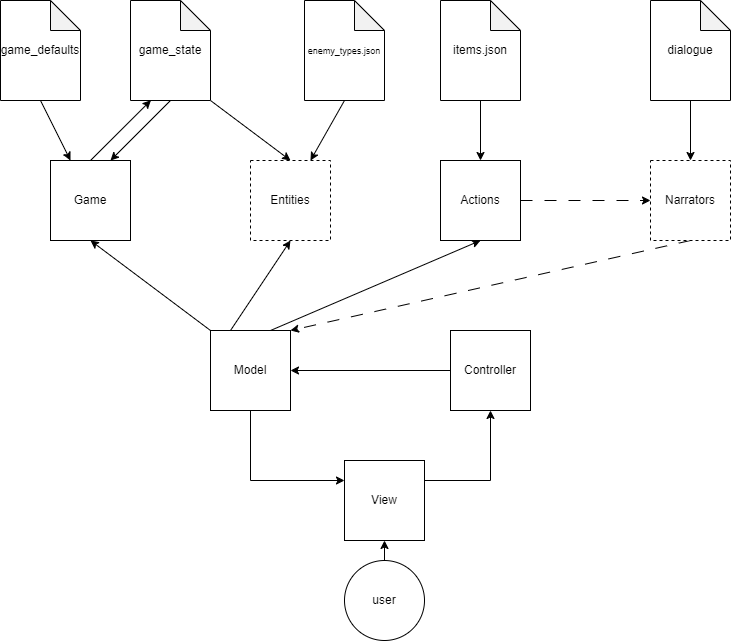

The diagram above was exported from draw.io. Its source (the exported page's mxGraphModel, read from the mxfile embedded in the PNG):
<mxGraphModel dx="1050" dy="565" grid="1" gridSize="10" guides="1" tooltips="1" connect="1" arrows="1" fold="1" page="1" pageScale="1" pageWidth="827" pageHeight="1169" math="0" shadow="0">
  <root>
    <mxCell id="WIyWlLk6GJQsqaUBKTNV-0" />
    <mxCell id="WIyWlLk6GJQsqaUBKTNV-1" parent="WIyWlLk6GJQsqaUBKTNV-0" />
    <mxCell id="-jcq-VF8b_0uqvRr6RNb-7" style="edgeStyle=orthogonalEdgeStyle;rounded=0;orthogonalLoop=1;jettySize=auto;html=1;exitX=0.5;exitY=1;exitDx=0;exitDy=0;entryX=0;entryY=0.25;entryDx=0;entryDy=0;" edge="1" parent="WIyWlLk6GJQsqaUBKTNV-1" source="-jcq-VF8b_0uqvRr6RNb-0" target="-jcq-VF8b_0uqvRr6RNb-1">
      <mxGeometry relative="1" as="geometry" />
    </mxCell>
    <mxCell id="-jcq-VF8b_0uqvRr6RNb-22" style="rounded=0;orthogonalLoop=1;jettySize=auto;html=1;exitX=0;exitY=0;exitDx=0;exitDy=0;entryX=0.5;entryY=1;entryDx=0;entryDy=0;" edge="1" parent="WIyWlLk6GJQsqaUBKTNV-1" source="-jcq-VF8b_0uqvRr6RNb-0" target="-jcq-VF8b_0uqvRr6RNb-8">
      <mxGeometry relative="1" as="geometry" />
    </mxCell>
    <mxCell id="-jcq-VF8b_0uqvRr6RNb-23" style="rounded=0;orthogonalLoop=1;jettySize=auto;html=1;exitX=0.75;exitY=0;exitDx=0;exitDy=0;entryX=0.5;entryY=1;entryDx=0;entryDy=0;" edge="1" parent="WIyWlLk6GJQsqaUBKTNV-1" source="-jcq-VF8b_0uqvRr6RNb-0" target="-jcq-VF8b_0uqvRr6RNb-9">
      <mxGeometry relative="1" as="geometry" />
    </mxCell>
    <mxCell id="-jcq-VF8b_0uqvRr6RNb-24" style="rounded=0;orthogonalLoop=1;jettySize=auto;html=1;exitX=0.25;exitY=0;exitDx=0;exitDy=0;entryX=0.5;entryY=1;entryDx=0;entryDy=0;" edge="1" parent="WIyWlLk6GJQsqaUBKTNV-1" source="-jcq-VF8b_0uqvRr6RNb-0" target="-jcq-VF8b_0uqvRr6RNb-10">
      <mxGeometry relative="1" as="geometry" />
    </mxCell>
    <mxCell id="-jcq-VF8b_0uqvRr6RNb-0" value="Model" style="whiteSpace=wrap;html=1;aspect=fixed;" vertex="1" parent="WIyWlLk6GJQsqaUBKTNV-1">
      <mxGeometry x="240" y="400" width="80" height="80" as="geometry" />
    </mxCell>
    <mxCell id="-jcq-VF8b_0uqvRr6RNb-5" style="edgeStyle=orthogonalEdgeStyle;rounded=0;orthogonalLoop=1;jettySize=auto;html=1;exitX=1;exitY=0.25;exitDx=0;exitDy=0;entryX=0.5;entryY=1;entryDx=0;entryDy=0;" edge="1" parent="WIyWlLk6GJQsqaUBKTNV-1" source="-jcq-VF8b_0uqvRr6RNb-1" target="-jcq-VF8b_0uqvRr6RNb-2">
      <mxGeometry relative="1" as="geometry" />
    </mxCell>
    <mxCell id="-jcq-VF8b_0uqvRr6RNb-1" value="View" style="whiteSpace=wrap;html=1;aspect=fixed;" vertex="1" parent="WIyWlLk6GJQsqaUBKTNV-1">
      <mxGeometry x="374" y="530" width="80" height="80" as="geometry" />
    </mxCell>
    <mxCell id="-jcq-VF8b_0uqvRr6RNb-6" style="edgeStyle=orthogonalEdgeStyle;rounded=0;orthogonalLoop=1;jettySize=auto;html=1;exitX=0;exitY=0.5;exitDx=0;exitDy=0;" edge="1" parent="WIyWlLk6GJQsqaUBKTNV-1" source="-jcq-VF8b_0uqvRr6RNb-2" target="-jcq-VF8b_0uqvRr6RNb-0">
      <mxGeometry relative="1" as="geometry" />
    </mxCell>
    <mxCell id="-jcq-VF8b_0uqvRr6RNb-2" value="Controller" style="whiteSpace=wrap;html=1;aspect=fixed;" vertex="1" parent="WIyWlLk6GJQsqaUBKTNV-1">
      <mxGeometry x="480" y="400" width="80" height="80" as="geometry" />
    </mxCell>
    <mxCell id="-jcq-VF8b_0uqvRr6RNb-3" value="user" style="ellipse;whiteSpace=wrap;html=1;aspect=fixed;" vertex="1" parent="WIyWlLk6GJQsqaUBKTNV-1">
      <mxGeometry x="374" y="630" width="80" height="80" as="geometry" />
    </mxCell>
    <mxCell id="-jcq-VF8b_0uqvRr6RNb-4" value="" style="endArrow=classic;html=1;rounded=0;exitX=0.5;exitY=0;exitDx=0;exitDy=0;entryX=0.5;entryY=1;entryDx=0;entryDy=0;" edge="1" parent="WIyWlLk6GJQsqaUBKTNV-1" source="-jcq-VF8b_0uqvRr6RNb-3" target="-jcq-VF8b_0uqvRr6RNb-1">
      <mxGeometry width="50" height="50" relative="1" as="geometry">
        <mxPoint x="390" y="410" as="sourcePoint" />
        <mxPoint x="440" y="360" as="targetPoint" />
      </mxGeometry>
    </mxCell>
    <mxCell id="-jcq-VF8b_0uqvRr6RNb-8" value="Game" style="whiteSpace=wrap;html=1;aspect=fixed;" vertex="1" parent="WIyWlLk6GJQsqaUBKTNV-1">
      <mxGeometry x="80" y="230" width="80" height="80" as="geometry" />
    </mxCell>
    <mxCell id="-jcq-VF8b_0uqvRr6RNb-33" style="edgeStyle=orthogonalEdgeStyle;rounded=0;orthogonalLoop=1;jettySize=auto;html=1;exitX=1;exitY=0.5;exitDx=0;exitDy=0;dashed=1;dashPattern=12 12;" edge="1" parent="WIyWlLk6GJQsqaUBKTNV-1" source="-jcq-VF8b_0uqvRr6RNb-9" target="-jcq-VF8b_0uqvRr6RNb-11">
      <mxGeometry relative="1" as="geometry" />
    </mxCell>
    <mxCell id="-jcq-VF8b_0uqvRr6RNb-9" value="Actions" style="whiteSpace=wrap;html=1;aspect=fixed;" vertex="1" parent="WIyWlLk6GJQsqaUBKTNV-1">
      <mxGeometry x="470" y="230" width="80" height="80" as="geometry" />
    </mxCell>
    <mxCell id="-jcq-VF8b_0uqvRr6RNb-10" value="Entities" style="whiteSpace=wrap;html=1;aspect=fixed;dashed=1;" vertex="1" parent="WIyWlLk6GJQsqaUBKTNV-1">
      <mxGeometry x="280" y="230" width="80" height="80" as="geometry" />
    </mxCell>
    <mxCell id="-jcq-VF8b_0uqvRr6RNb-32" style="rounded=0;orthogonalLoop=1;jettySize=auto;html=1;exitX=0.5;exitY=1;exitDx=0;exitDy=0;entryX=1;entryY=0;entryDx=0;entryDy=0;dashed=1;dashPattern=12 12;" edge="1" parent="WIyWlLk6GJQsqaUBKTNV-1" source="-jcq-VF8b_0uqvRr6RNb-11" target="-jcq-VF8b_0uqvRr6RNb-0">
      <mxGeometry relative="1" as="geometry" />
    </mxCell>
    <mxCell id="-jcq-VF8b_0uqvRr6RNb-11" value="Narrators" style="whiteSpace=wrap;html=1;aspect=fixed;dashed=1;" vertex="1" parent="WIyWlLk6GJQsqaUBKTNV-1">
      <mxGeometry x="680" y="230" width="80" height="80" as="geometry" />
    </mxCell>
    <mxCell id="-jcq-VF8b_0uqvRr6RNb-14" style="rounded=0;orthogonalLoop=1;jettySize=auto;html=1;exitX=0.5;exitY=1;exitDx=0;exitDy=0;exitPerimeter=0;entryX=0.75;entryY=0;entryDx=0;entryDy=0;" edge="1" parent="WIyWlLk6GJQsqaUBKTNV-1" source="-jcq-VF8b_0uqvRr6RNb-12" target="-jcq-VF8b_0uqvRr6RNb-8">
      <mxGeometry relative="1" as="geometry">
        <mxPoint x="270" y="370" as="targetPoint" />
      </mxGeometry>
    </mxCell>
    <mxCell id="-jcq-VF8b_0uqvRr6RNb-29" style="rounded=0;orthogonalLoop=1;jettySize=auto;html=1;exitX=1;exitY=1;exitDx=0;exitDy=0;exitPerimeter=0;" edge="1" parent="WIyWlLk6GJQsqaUBKTNV-1" source="-jcq-VF8b_0uqvRr6RNb-12">
      <mxGeometry relative="1" as="geometry">
        <mxPoint x="320" y="230" as="targetPoint" />
      </mxGeometry>
    </mxCell>
    <mxCell id="-jcq-VF8b_0uqvRr6RNb-12" value="game_state" style="shape=note;whiteSpace=wrap;html=1;backgroundOutline=1;darkOpacity=0.05;" vertex="1" parent="WIyWlLk6GJQsqaUBKTNV-1">
      <mxGeometry x="160" y="70" width="80" height="100" as="geometry" />
    </mxCell>
    <mxCell id="-jcq-VF8b_0uqvRr6RNb-13" style="rounded=0;orthogonalLoop=1;jettySize=auto;html=1;exitX=0.5;exitY=0;exitDx=0;exitDy=0;entryX=0.255;entryY=0.998;entryDx=0;entryDy=0;entryPerimeter=0;" edge="1" parent="WIyWlLk6GJQsqaUBKTNV-1" source="-jcq-VF8b_0uqvRr6RNb-8" target="-jcq-VF8b_0uqvRr6RNb-12">
      <mxGeometry relative="1" as="geometry">
        <mxPoint x="250" y="370" as="sourcePoint" />
      </mxGeometry>
    </mxCell>
    <mxCell id="-jcq-VF8b_0uqvRr6RNb-17" style="edgeStyle=orthogonalEdgeStyle;rounded=0;orthogonalLoop=1;jettySize=auto;html=1;exitX=0.5;exitY=1;exitDx=0;exitDy=0;exitPerimeter=0;" edge="1" parent="WIyWlLk6GJQsqaUBKTNV-1" source="-jcq-VF8b_0uqvRr6RNb-15" target="-jcq-VF8b_0uqvRr6RNb-9">
      <mxGeometry relative="1" as="geometry" />
    </mxCell>
    <mxCell id="-jcq-VF8b_0uqvRr6RNb-15" value="items.json" style="shape=note;whiteSpace=wrap;html=1;backgroundOutline=1;darkOpacity=0.05;" vertex="1" parent="WIyWlLk6GJQsqaUBKTNV-1">
      <mxGeometry x="470" y="70" width="80" height="100" as="geometry" />
    </mxCell>
    <mxCell id="-jcq-VF8b_0uqvRr6RNb-18" value="game_defaults" style="shape=note;whiteSpace=wrap;html=1;backgroundOutline=1;darkOpacity=0.05;" vertex="1" parent="WIyWlLk6GJQsqaUBKTNV-1">
      <mxGeometry x="30" y="70" width="80" height="100" as="geometry" />
    </mxCell>
    <mxCell id="-jcq-VF8b_0uqvRr6RNb-21" style="rounded=0;orthogonalLoop=1;jettySize=auto;html=1;exitX=0.5;exitY=1;exitDx=0;exitDy=0;exitPerimeter=0;entryX=0.25;entryY=0;entryDx=0;entryDy=0;" edge="1" parent="WIyWlLk6GJQsqaUBKTNV-1" source="-jcq-VF8b_0uqvRr6RNb-18" target="-jcq-VF8b_0uqvRr6RNb-8">
      <mxGeometry relative="1" as="geometry">
        <mxPoint x="230" y="230" as="targetPoint" />
      </mxGeometry>
    </mxCell>
    <mxCell id="-jcq-VF8b_0uqvRr6RNb-26" value="&lt;font style=&quot;font-size: 9px;&quot;&gt;enemy_types.json&lt;/font&gt;" style="shape=note;whiteSpace=wrap;html=1;backgroundOutline=1;darkOpacity=0.05;" vertex="1" parent="WIyWlLk6GJQsqaUBKTNV-1">
      <mxGeometry x="334" y="70" width="80" height="100" as="geometry" />
    </mxCell>
    <mxCell id="-jcq-VF8b_0uqvRr6RNb-27" style="rounded=0;orthogonalLoop=1;jettySize=auto;html=1;exitX=0.5;exitY=1;exitDx=0;exitDy=0;exitPerimeter=0;entryX=0.75;entryY=0;entryDx=0;entryDy=0;" edge="1" parent="WIyWlLk6GJQsqaUBKTNV-1" source="-jcq-VF8b_0uqvRr6RNb-26" target="-jcq-VF8b_0uqvRr6RNb-10">
      <mxGeometry relative="1" as="geometry" />
    </mxCell>
    <mxCell id="-jcq-VF8b_0uqvRr6RNb-31" style="edgeStyle=orthogonalEdgeStyle;rounded=0;orthogonalLoop=1;jettySize=auto;html=1;exitX=0.5;exitY=1;exitDx=0;exitDy=0;exitPerimeter=0;entryX=0.5;entryY=0;entryDx=0;entryDy=0;" edge="1" parent="WIyWlLk6GJQsqaUBKTNV-1" source="-jcq-VF8b_0uqvRr6RNb-30" target="-jcq-VF8b_0uqvRr6RNb-11">
      <mxGeometry relative="1" as="geometry" />
    </mxCell>
    <mxCell id="-jcq-VF8b_0uqvRr6RNb-30" value="dialogue" style="shape=note;whiteSpace=wrap;html=1;backgroundOutline=1;darkOpacity=0.05;" vertex="1" parent="WIyWlLk6GJQsqaUBKTNV-1">
      <mxGeometry x="680" y="70" width="80" height="100" as="geometry" />
    </mxCell>
  </root>
</mxGraphModel>